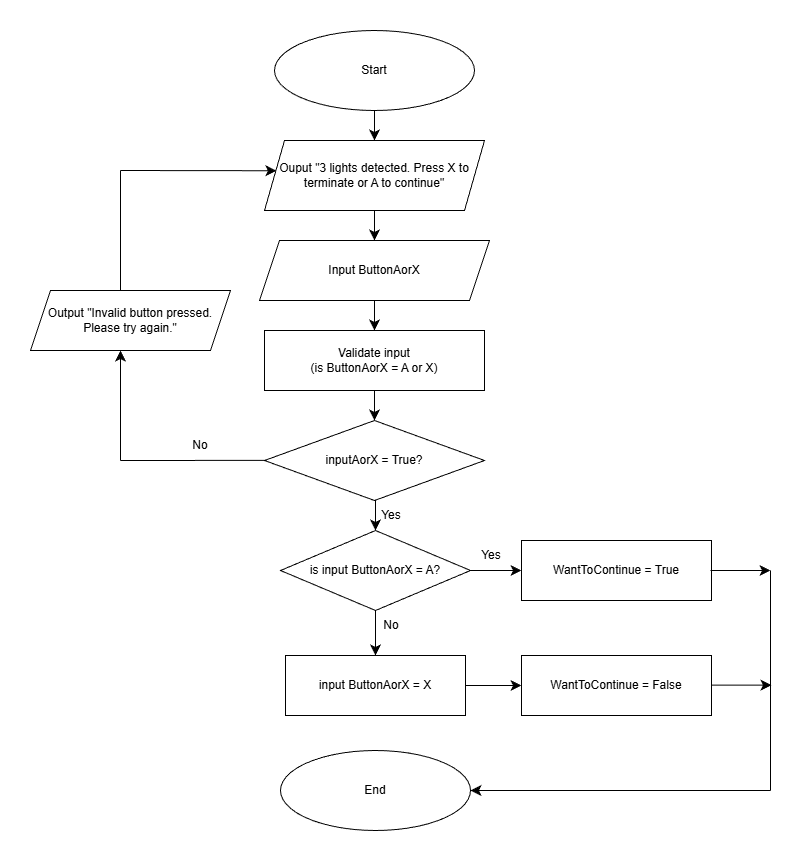

The diagram above was exported from draw.io. Its source (the exported page's mxGraphModel, read from the mxfile embedded in the PNG):
<mxGraphModel dx="1566" dy="1228" grid="1" gridSize="10" guides="1" tooltips="1" connect="1" arrows="1" fold="1" page="1" pageScale="1" pageWidth="827" pageHeight="1169" math="0" shadow="0">
  <root>
    <mxCell id="0" />
    <mxCell id="1" parent="0" />
    <mxCell id="v4O1EYbgvbMLqn3qDP-o-3" edge="1" parent="1" source="cy_ccGVXZXu5beUcMTlM-1" style="edgeStyle=none;curved=1;rounded=0;orthogonalLoop=1;jettySize=auto;html=1;exitX=0.5;exitY=1;exitDx=0;exitDy=0;entryX=0.5;entryY=0;entryDx=0;entryDy=0;fontSize=12;startSize=8;endSize=8;" target="7B5MptfUZX3-nnsKhMJS-1">
      <mxGeometry relative="1" as="geometry" />
    </mxCell>
    <mxCell id="cy_ccGVXZXu5beUcMTlM-1" parent="1" style="ellipse;whiteSpace=wrap;html=1;" value="Start" vertex="1">
      <mxGeometry height="80" width="200" x="314" y="20" as="geometry" />
    </mxCell>
    <mxCell id="v4O1EYbgvbMLqn3qDP-o-4" edge="1" parent="1" source="7B5MptfUZX3-nnsKhMJS-1" style="edgeStyle=none;curved=1;rounded=0;orthogonalLoop=1;jettySize=auto;html=1;exitX=0.5;exitY=1;exitDx=0;exitDy=0;entryX=0.5;entryY=0;entryDx=0;entryDy=0;fontSize=12;startSize=8;endSize=8;" target="7B5MptfUZX3-nnsKhMJS-2">
      <mxGeometry relative="1" as="geometry" />
    </mxCell>
    <mxCell id="7B5MptfUZX3-nnsKhMJS-1" parent="1" style="shape=parallelogram;perimeter=parallelogramPerimeter;whiteSpace=wrap;html=1;fixedSize=1;size=20;" value="Ouput &quot;3 lights detected. Press X to terminate or A to continue&quot;" vertex="1">
      <mxGeometry height="70" width="220" x="304" y="130" as="geometry" />
    </mxCell>
    <mxCell id="v4O1EYbgvbMLqn3qDP-o-5" edge="1" parent="1" source="7B5MptfUZX3-nnsKhMJS-2" style="edgeStyle=none;curved=1;rounded=0;orthogonalLoop=1;jettySize=auto;html=1;exitX=0.5;exitY=1;exitDx=0;exitDy=0;entryX=0.5;entryY=0;entryDx=0;entryDy=0;fontSize=12;startSize=8;endSize=8;">
      <mxGeometry relative="1" as="geometry">
        <mxPoint x="414" y="320" as="targetPoint" />
      </mxGeometry>
    </mxCell>
    <mxCell id="7B5MptfUZX3-nnsKhMJS-2" parent="1" style="shape=parallelogram;perimeter=parallelogramPerimeter;whiteSpace=wrap;html=1;fixedSize=1;" value="Input ButtonAorX" vertex="1">
      <mxGeometry height="60" width="230" x="299" y="230" as="geometry" />
    </mxCell>
    <mxCell id="JrNZCghACRZ71ErDUC_2-22" edge="1" parent="1" style="edgeStyle=none;curved=1;rounded=0;orthogonalLoop=1;jettySize=auto;html=1;exitX=0.5;exitY=1;exitDx=0;exitDy=0;entryX=0.5;entryY=0;entryDx=0;entryDy=0;fontSize=12;startSize=8;endSize=8;" target="JrNZCghACRZ71ErDUC_2-26">
      <mxGeometry relative="1" as="geometry">
        <mxPoint x="415" y="490" as="sourcePoint" />
      </mxGeometry>
    </mxCell>
    <mxCell id="JrNZCghACRZ71ErDUC_2-24" edge="1" parent="1" source="JrNZCghACRZ71ErDUC_2-26" style="edgeStyle=none;curved=1;rounded=0;orthogonalLoop=1;jettySize=auto;html=1;fontSize=12;startSize=8;endSize=8;entryX=0.5;entryY=0;entryDx=0;entryDy=0;" target="-ytFjhlSWmLCbjuBjvdy-6" value="">
      <mxGeometry relative="1" as="geometry">
        <mxPoint x="415" y="635" as="targetPoint" />
      </mxGeometry>
    </mxCell>
    <mxCell id="JrNZCghACRZ71ErDUC_2-25" edge="1" parent="1" source="JrNZCghACRZ71ErDUC_2-26" style="edgeStyle=none;curved=1;rounded=0;orthogonalLoop=1;jettySize=auto;html=1;exitX=1;exitY=0.5;exitDx=0;exitDy=0;entryX=0;entryY=0.5;entryDx=0;entryDy=0;fontSize=12;startSize=8;endSize=8;" target="JrNZCghACRZ71ErDUC_2-31">
      <mxGeometry relative="1" as="geometry" />
    </mxCell>
    <mxCell id="JrNZCghACRZ71ErDUC_2-26" parent="1" style="rhombus;whiteSpace=wrap;html=1;" value="is input ButtonAorX = A?" vertex="1">
      <mxGeometry height="80" width="190" x="320" y="520" as="geometry" />
    </mxCell>
    <mxCell id="JrNZCghACRZ71ErDUC_2-27" edge="1" parent="1" source="-ytFjhlSWmLCbjuBjvdy-6" style="edgeStyle=none;curved=1;rounded=0;orthogonalLoop=1;jettySize=auto;html=1;exitX=1;exitY=0.5;exitDx=0;exitDy=0;entryX=0;entryY=0.5;entryDx=0;entryDy=0;fontSize=12;startSize=8;endSize=8;" target="JrNZCghACRZ71ErDUC_2-33">
      <mxGeometry relative="1" as="geometry">
        <mxPoint x="510" y="675" as="sourcePoint" />
      </mxGeometry>
    </mxCell>
    <mxCell id="JrNZCghACRZ71ErDUC_2-29" parent="1" style="text;html=1;whiteSpace=wrap;strokeColor=none;fillColor=none;align=center;verticalAlign=middle;rounded=0;" value="Yes" vertex="1">
      <mxGeometry height="30" width="60" x="401" y="490" as="geometry" />
    </mxCell>
    <mxCell id="JrNZCghACRZ71ErDUC_2-30" parent="1" style="text;html=1;whiteSpace=wrap;strokeColor=none;fillColor=none;align=center;verticalAlign=middle;rounded=0;" value="No" vertex="1">
      <mxGeometry height="30" width="60" x="401" y="600" as="geometry" />
    </mxCell>
    <mxCell id="JrNZCghACRZ71ErDUC_2-31" parent="1" style="rounded=0;whiteSpace=wrap;html=1;" value="WantToContinue = True" vertex="1">
      <mxGeometry height="60" width="190" x="561" y="530" as="geometry" />
    </mxCell>
    <mxCell id="JrNZCghACRZ71ErDUC_2-32" parent="1" style="text;html=1;whiteSpace=wrap;strokeColor=none;fillColor=none;align=center;verticalAlign=middle;rounded=0;" value="Yes" vertex="1">
      <mxGeometry height="30" width="60" x="501" y="530" as="geometry" />
    </mxCell>
    <mxCell id="JrNZCghACRZ71ErDUC_2-33" parent="1" style="rounded=0;whiteSpace=wrap;html=1;" value="WantToContinue = False" vertex="1">
      <mxGeometry height="60" width="190" x="561" y="645" as="geometry" />
    </mxCell>
    <mxCell id="8njCm99c6esnmvQbYffZ-1" edge="1" parent="1" source="Fx-tcB0wuzl1LUNyFkQ6-1" style="edgeStyle=none;curved=1;rounded=0;orthogonalLoop=1;jettySize=auto;html=1;exitX=0.5;exitY=1;exitDx=0;exitDy=0;fontSize=12;startSize=8;endSize=8;" target="RsZ5kbaGxjQ8XBUpODuq-1">
      <mxGeometry relative="1" as="geometry" />
    </mxCell>
    <mxCell id="Fx-tcB0wuzl1LUNyFkQ6-1" parent="1" style="rounded=0;whiteSpace=wrap;html=1;" value="Validate input&lt;div&gt;(is ButtonAorX = A or X)&lt;/div&gt;" vertex="1">
      <mxGeometry height="60" width="220" x="304" y="320" as="geometry" />
    </mxCell>
    <mxCell id="RsZ5kbaGxjQ8XBUpODuq-1" parent="1" style="rhombus;whiteSpace=wrap;html=1;" value="inputAorX = True?" vertex="1">
      <mxGeometry height="80" width="220" x="304" y="410" as="geometry" />
    </mxCell>
    <mxCell id="G8nM9FFdEzM56zGprFAC-1" parent="1" style="shape=parallelogram;perimeter=parallelogramPerimeter;whiteSpace=wrap;html=1;fixedSize=1;" value="Output &quot;Invalid button pressed. Please try again.&quot;" vertex="1">
      <mxGeometry height="60" width="200" x="70" y="280" as="geometry" />
    </mxCell>
    <mxCell id="-ytFjhlSWmLCbjuBjvdy-1" edge="1" parent="1" style="endArrow=none;html=1;rounded=0;fontSize=12;startSize=8;endSize=8;curved=1;" value="">
      <mxGeometry height="50" relative="1" width="50" as="geometry">
        <mxPoint x="160" y="450" as="sourcePoint" />
        <mxPoint x="304" y="449.88" as="targetPoint" />
      </mxGeometry>
    </mxCell>
    <mxCell id="-ytFjhlSWmLCbjuBjvdy-2" edge="1" parent="1" style="endArrow=classic;html=1;rounded=0;fontSize=12;startSize=8;endSize=8;curved=1;" value="">
      <mxGeometry height="50" relative="1" width="50" as="geometry">
        <mxPoint x="160" y="450" as="sourcePoint" />
        <mxPoint x="160" y="340" as="targetPoint" />
      </mxGeometry>
    </mxCell>
    <mxCell id="-ytFjhlSWmLCbjuBjvdy-3" edge="1" parent="1" style="endArrow=none;html=1;rounded=0;fontSize=12;startSize=8;endSize=8;curved=1;" value="">
      <mxGeometry height="50" relative="1" width="50" as="geometry">
        <mxPoint x="160" y="280" as="sourcePoint" />
        <mxPoint x="160" y="160" as="targetPoint" />
      </mxGeometry>
    </mxCell>
    <mxCell id="-ytFjhlSWmLCbjuBjvdy-4" edge="1" parent="1" style="endArrow=classic;html=1;rounded=0;fontSize=12;startSize=8;endSize=8;curved=1;entryX=0.054;entryY=0.432;entryDx=0;entryDy=0;entryPerimeter=0;" target="7B5MptfUZX3-nnsKhMJS-1" value="">
      <mxGeometry height="50" relative="1" width="50" as="geometry">
        <mxPoint x="160" y="160" as="sourcePoint" />
        <mxPoint x="210" y="110" as="targetPoint" />
      </mxGeometry>
    </mxCell>
    <mxCell id="-ytFjhlSWmLCbjuBjvdy-5" parent="1" style="text;html=1;whiteSpace=wrap;strokeColor=none;fillColor=none;align=center;verticalAlign=middle;rounded=0;" value="No" vertex="1">
      <mxGeometry height="30" width="60" x="210" y="420" as="geometry" />
    </mxCell>
    <mxCell id="-ytFjhlSWmLCbjuBjvdy-6" parent="1" style="rounded=0;whiteSpace=wrap;html=1;" value="input ButtonAorX = X" vertex="1">
      <mxGeometry height="60" width="180" x="325" y="645" as="geometry" />
    </mxCell>
    <mxCell id="-ytFjhlSWmLCbjuBjvdy-7" parent="1" style="ellipse;whiteSpace=wrap;html=1;" value="End" vertex="1">
      <mxGeometry height="80" width="190" x="320" y="740" as="geometry" />
    </mxCell>
    <mxCell id="-ytFjhlSWmLCbjuBjvdy-9" edge="1" parent="1" style="endArrow=classic;html=1;rounded=0;fontSize=12;startSize=8;endSize=8;curved=1;" value="">
      <mxGeometry height="50" relative="1" width="50" as="geometry">
        <mxPoint x="750" y="560" as="sourcePoint" />
        <mxPoint x="810" y="560" as="targetPoint" />
      </mxGeometry>
    </mxCell>
    <mxCell id="-ytFjhlSWmLCbjuBjvdy-10" edge="1" parent="1" style="endArrow=classic;html=1;rounded=0;fontSize=12;startSize=8;endSize=8;curved=1;" value="">
      <mxGeometry height="50" relative="1" width="50" as="geometry">
        <mxPoint x="751" y="674.67" as="sourcePoint" />
        <mxPoint x="811" y="674.67" as="targetPoint" />
      </mxGeometry>
    </mxCell>
    <mxCell id="-ytFjhlSWmLCbjuBjvdy-11" edge="1" parent="1" style="endArrow=none;html=1;rounded=0;fontSize=12;startSize=8;endSize=8;curved=1;" value="">
      <mxGeometry height="50" relative="1" width="50" as="geometry">
        <mxPoint x="810" y="780" as="sourcePoint" />
        <mxPoint x="810" y="560" as="targetPoint" />
      </mxGeometry>
    </mxCell>
    <mxCell id="-ytFjhlSWmLCbjuBjvdy-12" edge="1" parent="1" style="endArrow=classic;html=1;rounded=0;fontSize=12;startSize=8;endSize=8;curved=1;entryX=1;entryY=0.5;entryDx=0;entryDy=0;" target="-ytFjhlSWmLCbjuBjvdy-7" value="">
      <mxGeometry height="50" relative="1" width="50" as="geometry">
        <mxPoint x="810" y="780" as="sourcePoint" />
        <mxPoint x="860" y="730" as="targetPoint" />
      </mxGeometry>
    </mxCell>
  </root>
</mxGraphModel>